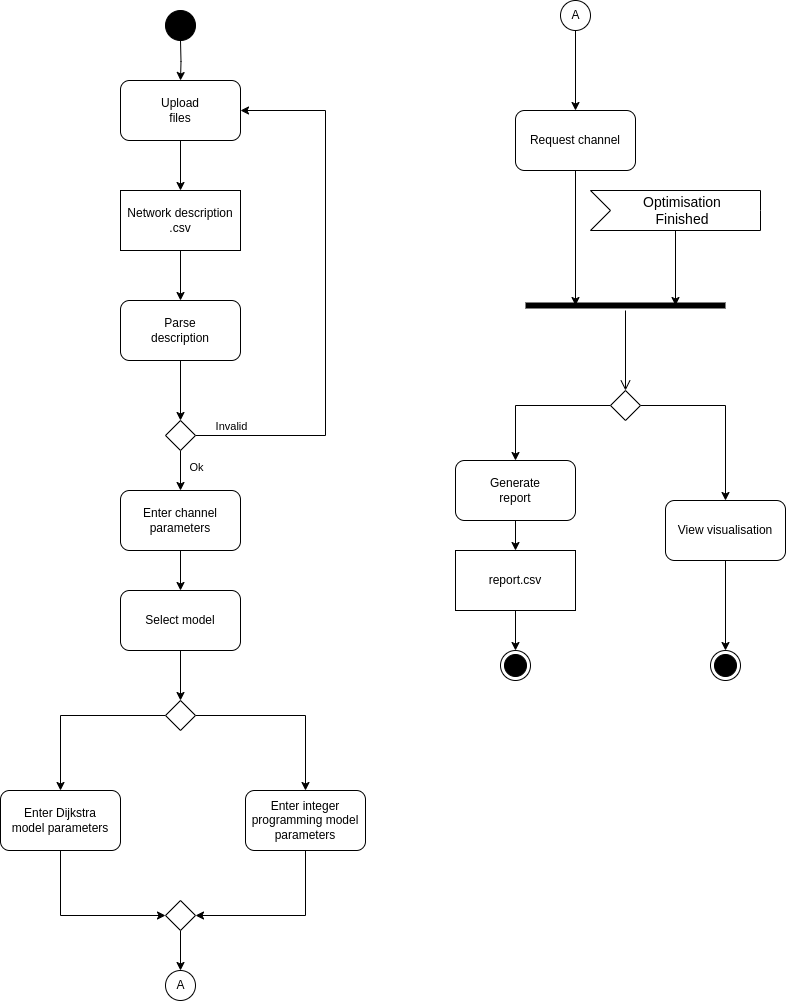

The diagram above was exported from draw.io. Its source (the exported page's mxGraphModel, read from the mxfile embedded in the PNG):
<mxGraphModel dx="1114" dy="1027" grid="1" gridSize="10" guides="1" tooltips="1" connect="1" arrows="1" fold="1" page="1" pageScale="1" pageWidth="850" pageHeight="1100" math="0" shadow="0">
  <root>
    <mxCell id="0" />
    <mxCell id="1" parent="0" />
    <mxCell id="Ztj-TEPYQ9yrDK3nDece-5" value="" style="edgeStyle=orthogonalEdgeStyle;rounded=0;orthogonalLoop=1;jettySize=auto;html=1;" parent="1" target="Ztj-TEPYQ9yrDK3nDece-4" edge="1">
      <mxGeometry relative="1" as="geometry">
        <mxPoint x="213" y="80" as="sourcePoint" />
      </mxGeometry>
    </mxCell>
    <mxCell id="Ztj-TEPYQ9yrDK3nDece-7" value="" style="edgeStyle=orthogonalEdgeStyle;rounded=0;orthogonalLoop=1;jettySize=auto;html=1;" parent="1" source="Ztj-TEPYQ9yrDK3nDece-4" target="Ztj-TEPYQ9yrDK3nDece-6" edge="1">
      <mxGeometry relative="1" as="geometry" />
    </mxCell>
    <mxCell id="Ztj-TEPYQ9yrDK3nDece-4" value="Upload&lt;div&gt;files&lt;/div&gt;" style="rounded=1;whiteSpace=wrap;html=1;" parent="1" vertex="1">
      <mxGeometry x="153" y="120" width="120" height="60" as="geometry" />
    </mxCell>
    <mxCell id="Ztj-TEPYQ9yrDK3nDece-10" value="" style="edgeStyle=orthogonalEdgeStyle;rounded=0;orthogonalLoop=1;jettySize=auto;html=1;" parent="1" source="Ztj-TEPYQ9yrDK3nDece-6" target="Ztj-TEPYQ9yrDK3nDece-8" edge="1">
      <mxGeometry relative="1" as="geometry" />
    </mxCell>
    <mxCell id="Ztj-TEPYQ9yrDK3nDece-6" value="Network description&lt;div&gt;.csv&lt;/div&gt;" style="rounded=0;whiteSpace=wrap;html=1;" parent="1" vertex="1">
      <mxGeometry x="153" y="230" width="120" height="60" as="geometry" />
    </mxCell>
    <mxCell id="Ztj-TEPYQ9yrDK3nDece-11" value="" style="edgeStyle=orthogonalEdgeStyle;rounded=0;orthogonalLoop=1;jettySize=auto;html=1;" parent="1" source="Ztj-TEPYQ9yrDK3nDece-8" target="Ztj-TEPYQ9yrDK3nDece-9" edge="1">
      <mxGeometry relative="1" as="geometry" />
    </mxCell>
    <mxCell id="Ztj-TEPYQ9yrDK3nDece-8" value="Parse&lt;div&gt;description&lt;/div&gt;" style="rounded=1;whiteSpace=wrap;html=1;" parent="1" vertex="1">
      <mxGeometry x="153" y="340" width="120" height="60" as="geometry" />
    </mxCell>
    <mxCell id="Ztj-TEPYQ9yrDK3nDece-12" style="edgeStyle=orthogonalEdgeStyle;rounded=0;orthogonalLoop=1;jettySize=auto;html=1;entryX=1;entryY=0.5;entryDx=0;entryDy=0;exitX=1;exitY=0.5;exitDx=0;exitDy=0;" parent="1" source="Ztj-TEPYQ9yrDK3nDece-9" target="Ztj-TEPYQ9yrDK3nDece-4" edge="1">
      <mxGeometry relative="1" as="geometry">
        <mxPoint x="368" y="160" as="targetPoint" />
        <Array as="points">
          <mxPoint x="358" y="475" />
          <mxPoint x="358" y="150" />
        </Array>
      </mxGeometry>
    </mxCell>
    <mxCell id="Ztj-TEPYQ9yrDK3nDece-13" value="Invalid" style="edgeLabel;html=1;align=center;verticalAlign=middle;resizable=0;points=[];" parent="Ztj-TEPYQ9yrDK3nDece-12" vertex="1" connectable="0">
      <mxGeometry x="-0.837" relative="1" as="geometry">
        <mxPoint x="-9" y="-10" as="offset" />
      </mxGeometry>
    </mxCell>
    <mxCell id="Ztj-TEPYQ9yrDK3nDece-16" value="" style="edgeStyle=orthogonalEdgeStyle;rounded=0;orthogonalLoop=1;jettySize=auto;html=1;" parent="1" source="Ztj-TEPYQ9yrDK3nDece-9" target="Ztj-TEPYQ9yrDK3nDece-14" edge="1">
      <mxGeometry relative="1" as="geometry" />
    </mxCell>
    <mxCell id="Ztj-TEPYQ9yrDK3nDece-18" value="Ok" style="edgeLabel;html=1;align=center;verticalAlign=middle;resizable=0;points=[];" parent="Ztj-TEPYQ9yrDK3nDece-16" vertex="1" connectable="0">
      <mxGeometry x="-0.2103" y="-1" relative="1" as="geometry">
        <mxPoint x="16" as="offset" />
      </mxGeometry>
    </mxCell>
    <mxCell id="Ztj-TEPYQ9yrDK3nDece-9" value="" style="rhombus;" parent="1" vertex="1">
      <mxGeometry x="198" y="460" width="30" height="30" as="geometry" />
    </mxCell>
    <mxCell id="Ztj-TEPYQ9yrDK3nDece-17" value="" style="edgeStyle=orthogonalEdgeStyle;rounded=0;orthogonalLoop=1;jettySize=auto;html=1;" parent="1" source="Ztj-TEPYQ9yrDK3nDece-14" target="Ztj-TEPYQ9yrDK3nDece-15" edge="1">
      <mxGeometry relative="1" as="geometry" />
    </mxCell>
    <mxCell id="Ztj-TEPYQ9yrDK3nDece-14" value="Enter channel&lt;div&gt;parameters&lt;/div&gt;" style="rounded=1;whiteSpace=wrap;html=1;" parent="1" vertex="1">
      <mxGeometry x="153" y="530" width="120" height="60" as="geometry" />
    </mxCell>
    <mxCell id="Ztj-TEPYQ9yrDK3nDece-20" value="" style="edgeStyle=orthogonalEdgeStyle;rounded=0;orthogonalLoop=1;jettySize=auto;html=1;" parent="1" source="Ztj-TEPYQ9yrDK3nDece-15" target="Ztj-TEPYQ9yrDK3nDece-19" edge="1">
      <mxGeometry relative="1" as="geometry" />
    </mxCell>
    <mxCell id="Ztj-TEPYQ9yrDK3nDece-15" value="Select model" style="rounded=1;whiteSpace=wrap;html=1;" parent="1" vertex="1">
      <mxGeometry x="153" y="630" width="120" height="60" as="geometry" />
    </mxCell>
    <mxCell id="Ztj-TEPYQ9yrDK3nDece-23" style="edgeStyle=orthogonalEdgeStyle;rounded=0;orthogonalLoop=1;jettySize=auto;html=1;entryX=0.5;entryY=0;entryDx=0;entryDy=0;" parent="1" source="Ztj-TEPYQ9yrDK3nDece-19" target="Ztj-TEPYQ9yrDK3nDece-21" edge="1">
      <mxGeometry relative="1" as="geometry" />
    </mxCell>
    <mxCell id="Ztj-TEPYQ9yrDK3nDece-24" style="edgeStyle=orthogonalEdgeStyle;rounded=0;orthogonalLoop=1;jettySize=auto;html=1;entryX=0.5;entryY=0;entryDx=0;entryDy=0;" parent="1" source="Ztj-TEPYQ9yrDK3nDece-19" target="Ztj-TEPYQ9yrDK3nDece-22" edge="1">
      <mxGeometry relative="1" as="geometry" />
    </mxCell>
    <mxCell id="Ztj-TEPYQ9yrDK3nDece-19" value="" style="rhombus;" parent="1" vertex="1">
      <mxGeometry x="198" y="740" width="30" height="30" as="geometry" />
    </mxCell>
    <mxCell id="Ztj-TEPYQ9yrDK3nDece-26" style="edgeStyle=orthogonalEdgeStyle;rounded=0;orthogonalLoop=1;jettySize=auto;html=1;entryX=0;entryY=0.5;entryDx=0;entryDy=0;" parent="1" source="Ztj-TEPYQ9yrDK3nDece-21" target="Ztj-TEPYQ9yrDK3nDece-25" edge="1">
      <mxGeometry relative="1" as="geometry">
        <Array as="points">
          <mxPoint x="93" y="955" />
        </Array>
      </mxGeometry>
    </mxCell>
    <mxCell id="Ztj-TEPYQ9yrDK3nDece-21" value="Enter Dijkstra&lt;div&gt;model parameters&lt;/div&gt;" style="rounded=1;whiteSpace=wrap;html=1;" parent="1" vertex="1">
      <mxGeometry x="33" y="830" width="120" height="60" as="geometry" />
    </mxCell>
    <mxCell id="Ztj-TEPYQ9yrDK3nDece-27" style="edgeStyle=orthogonalEdgeStyle;rounded=0;orthogonalLoop=1;jettySize=auto;html=1;entryX=1;entryY=0.5;entryDx=0;entryDy=0;" parent="1" source="Ztj-TEPYQ9yrDK3nDece-22" target="Ztj-TEPYQ9yrDK3nDece-25" edge="1">
      <mxGeometry relative="1" as="geometry">
        <Array as="points">
          <mxPoint x="338" y="955" />
        </Array>
      </mxGeometry>
    </mxCell>
    <mxCell id="Ztj-TEPYQ9yrDK3nDece-22" value="Enter integer programming model parameters" style="rounded=1;whiteSpace=wrap;html=1;" parent="1" vertex="1">
      <mxGeometry x="278" y="830" width="120" height="60" as="geometry" />
    </mxCell>
    <mxCell id="Ztj-TEPYQ9yrDK3nDece-30" value="" style="edgeStyle=orthogonalEdgeStyle;rounded=0;orthogonalLoop=1;jettySize=auto;html=1;" parent="1" source="Ztj-TEPYQ9yrDK3nDece-25" target="Ztj-TEPYQ9yrDK3nDece-29" edge="1">
      <mxGeometry relative="1" as="geometry" />
    </mxCell>
    <mxCell id="Ztj-TEPYQ9yrDK3nDece-25" value="" style="rhombus;" parent="1" vertex="1">
      <mxGeometry x="198" y="940" width="30" height="30" as="geometry" />
    </mxCell>
    <mxCell id="Ztj-TEPYQ9yrDK3nDece-28" value="" style="ellipse;fillColor=strokeColor;html=1;" parent="1" vertex="1">
      <mxGeometry x="198" y="50" width="30" height="30" as="geometry" />
    </mxCell>
    <mxCell id="Ztj-TEPYQ9yrDK3nDece-29" value="A" style="ellipse;html=1;" parent="1" vertex="1">
      <mxGeometry x="198" y="1010" width="30" height="30" as="geometry" />
    </mxCell>
    <mxCell id="Ztj-TEPYQ9yrDK3nDece-38" value="" style="edgeStyle=orthogonalEdgeStyle;rounded=0;orthogonalLoop=1;jettySize=auto;html=1;" parent="1" source="Ztj-TEPYQ9yrDK3nDece-31" target="Ztj-TEPYQ9yrDK3nDece-32" edge="1">
      <mxGeometry relative="1" as="geometry" />
    </mxCell>
    <mxCell id="Ztj-TEPYQ9yrDK3nDece-31" value="A" style="ellipse;html=1;" parent="1" vertex="1">
      <mxGeometry x="593" y="40" width="30" height="30" as="geometry" />
    </mxCell>
    <mxCell id="Ztj-TEPYQ9yrDK3nDece-36" value="" style="edgeStyle=orthogonalEdgeStyle;rounded=0;orthogonalLoop=1;jettySize=auto;html=1;entryX=0.25;entryY=0.5;entryDx=0;entryDy=0;entryPerimeter=0;" parent="1" source="Ztj-TEPYQ9yrDK3nDece-32" target="Ztj-TEPYQ9yrDK3nDece-33" edge="1">
      <mxGeometry relative="1" as="geometry" />
    </mxCell>
    <mxCell id="Ztj-TEPYQ9yrDK3nDece-32" value="Request channel" style="rounded=1;whiteSpace=wrap;html=1;" parent="1" vertex="1">
      <mxGeometry x="548" y="150" width="120" height="60" as="geometry" />
    </mxCell>
    <mxCell id="Ztj-TEPYQ9yrDK3nDece-33" value="" style="shape=line;html=1;strokeWidth=6;" parent="1" vertex="1">
      <mxGeometry x="558" y="340" width="200" height="10" as="geometry" />
    </mxCell>
    <mxCell id="Ztj-TEPYQ9yrDK3nDece-34" value="" style="edgeStyle=orthogonalEdgeStyle;html=1;verticalAlign=bottom;endArrow=open;endSize=8;rounded=0;entryX=0.5;entryY=0;entryDx=0;entryDy=0;" parent="1" source="Ztj-TEPYQ9yrDK3nDece-33" target="Ztj-TEPYQ9yrDK3nDece-40" edge="1">
      <mxGeometry relative="1" as="geometry">
        <mxPoint x="658" y="420" as="targetPoint" />
      </mxGeometry>
    </mxCell>
    <mxCell id="Ztj-TEPYQ9yrDK3nDece-35" value="Optimisation&lt;div&gt;Finished&lt;/div&gt;" style="html=1;shape=mxgraph.infographic.ribbonSimple;notch1=20;notch2=0;align=center;verticalAlign=middle;fontSize=14;fontStyle=0;fillColor=none;flipH=0;spacingRight=0;spacingLeft=14;whiteSpace=wrap;fillStyle=solid;" parent="1" vertex="1">
      <mxGeometry x="623" y="230" width="170" height="40" as="geometry" />
    </mxCell>
    <mxCell id="Ztj-TEPYQ9yrDK3nDece-37" style="edgeStyle=orthogonalEdgeStyle;rounded=0;orthogonalLoop=1;jettySize=auto;html=1;entryX=0.75;entryY=0.5;entryDx=0;entryDy=0;entryPerimeter=0;" parent="1" source="Ztj-TEPYQ9yrDK3nDece-35" target="Ztj-TEPYQ9yrDK3nDece-33" edge="1">
      <mxGeometry relative="1" as="geometry" />
    </mxCell>
    <mxCell id="Ztj-TEPYQ9yrDK3nDece-43" style="edgeStyle=orthogonalEdgeStyle;rounded=0;orthogonalLoop=1;jettySize=auto;html=1;entryX=0.5;entryY=0;entryDx=0;entryDy=0;" parent="1" source="Ztj-TEPYQ9yrDK3nDece-40" target="Ztj-TEPYQ9yrDK3nDece-41" edge="1">
      <mxGeometry relative="1" as="geometry" />
    </mxCell>
    <mxCell id="Ztj-TEPYQ9yrDK3nDece-46" style="edgeStyle=orthogonalEdgeStyle;rounded=0;orthogonalLoop=1;jettySize=auto;html=1;entryX=0.5;entryY=0;entryDx=0;entryDy=0;" parent="1" source="Ztj-TEPYQ9yrDK3nDece-40" target="Ztj-TEPYQ9yrDK3nDece-45" edge="1">
      <mxGeometry relative="1" as="geometry" />
    </mxCell>
    <mxCell id="Ztj-TEPYQ9yrDK3nDece-40" value="" style="rhombus;" parent="1" vertex="1">
      <mxGeometry x="643" y="430" width="30" height="30" as="geometry" />
    </mxCell>
    <mxCell id="Ztj-TEPYQ9yrDK3nDece-44" value="" style="edgeStyle=orthogonalEdgeStyle;rounded=0;orthogonalLoop=1;jettySize=auto;html=1;" parent="1" source="Ztj-TEPYQ9yrDK3nDece-41" target="Ztj-TEPYQ9yrDK3nDece-42" edge="1">
      <mxGeometry relative="1" as="geometry" />
    </mxCell>
    <mxCell id="Ztj-TEPYQ9yrDK3nDece-41" value="Generate&lt;div&gt;report&lt;/div&gt;" style="rounded=1;whiteSpace=wrap;html=1;" parent="1" vertex="1">
      <mxGeometry x="488" y="500" width="120" height="60" as="geometry" />
    </mxCell>
    <mxCell id="Ztj-TEPYQ9yrDK3nDece-52" value="" style="edgeStyle=orthogonalEdgeStyle;rounded=0;orthogonalLoop=1;jettySize=auto;html=1;" parent="1" source="Ztj-TEPYQ9yrDK3nDece-42" target="Ztj-TEPYQ9yrDK3nDece-51" edge="1">
      <mxGeometry relative="1" as="geometry" />
    </mxCell>
    <mxCell id="Ztj-TEPYQ9yrDK3nDece-42" value="report.csv" style="rounded=0;whiteSpace=wrap;html=1;" parent="1" vertex="1">
      <mxGeometry x="488" y="590" width="120" height="60" as="geometry" />
    </mxCell>
    <mxCell id="Ztj-TEPYQ9yrDK3nDece-54" value="" style="edgeStyle=orthogonalEdgeStyle;rounded=0;orthogonalLoop=1;jettySize=auto;html=1;" parent="1" source="Ztj-TEPYQ9yrDK3nDece-45" target="Ztj-TEPYQ9yrDK3nDece-53" edge="1">
      <mxGeometry relative="1" as="geometry" />
    </mxCell>
    <mxCell id="Ztj-TEPYQ9yrDK3nDece-45" value="View visualisation" style="rounded=1;whiteSpace=wrap;html=1;" parent="1" vertex="1">
      <mxGeometry x="698" y="540" width="120" height="60" as="geometry" />
    </mxCell>
    <mxCell id="Ztj-TEPYQ9yrDK3nDece-51" value="" style="ellipse;html=1;shape=endState;fillColor=strokeColor;" parent="1" vertex="1">
      <mxGeometry x="533" y="690" width="30" height="30" as="geometry" />
    </mxCell>
    <mxCell id="Ztj-TEPYQ9yrDK3nDece-53" value="" style="ellipse;html=1;shape=endState;fillColor=strokeColor;" parent="1" vertex="1">
      <mxGeometry x="743" y="690" width="30" height="30" as="geometry" />
    </mxCell>
  </root>
</mxGraphModel>